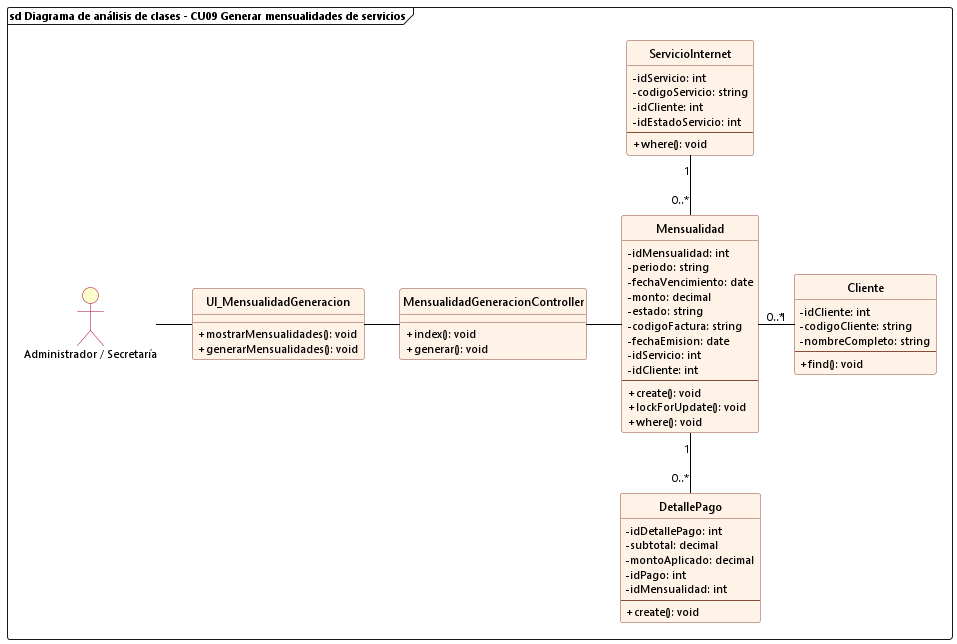

The diagram above was rendered by PlantUML. Its source (embedded in the PNG):
@startuml cu09_analisis_generar_mensualidades
allowmixing

skinparam backgroundColor white
skinparam defaultFontName "Segoe UI"
skinparam defaultFontSize 11
skinparam classFontSize 12
skinparam classAttributeIconSize 0
hide circle

skinparam class {
    BackgroundColor #FFF2E6
    BorderColor #8A4B38
    RoundCorner 6
    HeaderBackgroundColor #FFF2E6
    ArrowColor black
}

skinparam actor {
    BackgroundColor #FEFECE
    BorderColor #A80036
}

frame "sd Diagrama de análisis de clases - CU09 Generar mensualidades de servicios" {
    actor "Administrador / Secretaría" as Admin
    
    class UI_MensualidadGeneracion {
        + mostrarMensualidades(): void
        + generarMensualidades(): void
    }

    class MensualidadGeneracionController {
        + index(): void
        + generar(): void
    }

    class Mensualidad {
        - idMensualidad: int
        - periodo: string
        - fechaVencimiento: date
        - monto: decimal
        - estado: string
        - codigoFactura: string
        - fechaEmision: date
        - idServicio: int
        - idCliente: int
        --
        + create(): void
        + lockForUpdate(): void
        + where(): void
    }

    class ServicioInternet {
        - idServicio: int
        - codigoServicio: string
        - idCliente: int
        - idEstadoServicio: int
        --
        + where(): void
    }

    class Cliente {
        - idCliente: int
        - codigoCliente: string
        - nombreCompleto: string
        --
        + find(): void
    }

    class DetallePago {
        - idDetallePago: int
        - subtotal: decimal
        - montoAplicado: decimal
        - idPago: int
        - idMensualidad: int
        --
        + create(): void
    }

    Admin -right- UI_MensualidadGeneracion
    UI_MensualidadGeneracion -right- MensualidadGeneracionController
    MensualidadGeneracionController -right- Mensualidad

    Mensualidad "0..*" -up- "1" ServicioInternet
    Mensualidad "0..*" -right- "1" Cliente
    Mensualidad "1" -down- "0..*" DetallePago
}
@enduml